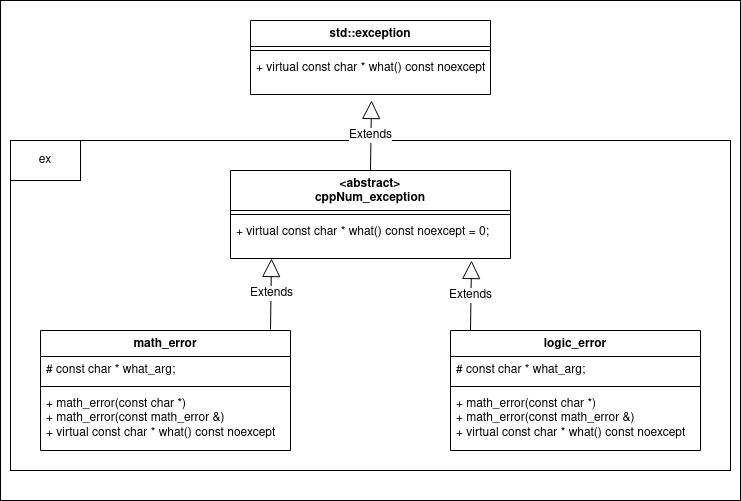

The diagram above was exported from draw.io. Its source (the exported page's mxGraphModel, read from the mxfile embedded in the PNG):
<mxGraphModel dx="1434" dy="1760" grid="1" gridSize="10" guides="1" tooltips="1" connect="1" arrows="1" fold="1" page="1" pageScale="1" pageWidth="850" pageHeight="1100" math="0" shadow="0">
  <root>
    <mxCell id="0" />
    <mxCell id="1" parent="0" />
    <mxCell id="N11lJJfhze4NbtGsqYz--23" value="" style="html=1;whiteSpace=wrap;fontSize=12;" parent="1" vertex="1">
      <mxGeometry x="70" y="-80" width="740" height="500" as="geometry" />
    </mxCell>
    <mxCell id="N11lJJfhze4NbtGsqYz--24" value="" style="html=1;whiteSpace=wrap;align=left;fontSize=12;" parent="1" vertex="1">
      <mxGeometry x="80" y="60" width="720" height="330" as="geometry" />
    </mxCell>
    <mxCell id="N11lJJfhze4NbtGsqYz--1" value="&lt;div style=&quot;font-size: 12px;&quot;&gt;&amp;lt;abstract&amp;gt;&lt;/div&gt;cppNum_exception" style="swimlane;fontStyle=1;align=center;verticalAlign=top;childLayout=stackLayout;horizontal=1;startSize=40;horizontalStack=0;resizeParent=1;resizeParentMax=0;resizeLast=0;collapsible=1;marginBottom=0;whiteSpace=wrap;html=1;fontSize=12;" parent="1" vertex="1">
      <mxGeometry x="300" y="90" width="280" height="88" as="geometry" />
    </mxCell>
    <mxCell id="N11lJJfhze4NbtGsqYz--3" value="" style="line;strokeWidth=1;fillColor=none;align=left;verticalAlign=middle;spacingTop=-1;spacingLeft=3;spacingRight=3;rotatable=0;labelPosition=right;points=[];portConstraint=eastwest;strokeColor=inherit;fontSize=12;" parent="N11lJJfhze4NbtGsqYz--1" vertex="1">
      <mxGeometry y="40" width="280" height="8" as="geometry" />
    </mxCell>
    <mxCell id="N11lJJfhze4NbtGsqYz--4" value="+ virtual const char * what() const noexcept = 0;" style="text;strokeColor=none;fillColor=none;align=left;verticalAlign=top;spacingLeft=4;spacingRight=4;overflow=hidden;rotatable=0;points=[[0,0.5],[1,0.5]];portConstraint=eastwest;whiteSpace=wrap;html=1;fontSize=12;" parent="N11lJJfhze4NbtGsqYz--1" vertex="1">
      <mxGeometry y="48" width="280" height="40" as="geometry" />
    </mxCell>
    <mxCell id="N11lJJfhze4NbtGsqYz--5" value="math_error" style="swimlane;fontStyle=1;align=center;verticalAlign=top;childLayout=stackLayout;horizontal=1;startSize=26;horizontalStack=0;resizeParent=1;resizeParentMax=0;resizeLast=0;collapsible=1;marginBottom=0;whiteSpace=wrap;html=1;fontSize=12;" parent="1" vertex="1">
      <mxGeometry x="110" y="250" width="250" height="120" as="geometry" />
    </mxCell>
    <mxCell id="N11lJJfhze4NbtGsqYz--6" value="# const char * what_arg;" style="text;strokeColor=none;fillColor=none;align=left;verticalAlign=top;spacingLeft=4;spacingRight=4;overflow=hidden;rotatable=0;points=[[0,0.5],[1,0.5]];portConstraint=eastwest;whiteSpace=wrap;html=1;fontSize=12;" parent="N11lJJfhze4NbtGsqYz--5" vertex="1">
      <mxGeometry y="26" width="250" height="26" as="geometry" />
    </mxCell>
    <mxCell id="N11lJJfhze4NbtGsqYz--7" value="" style="line;strokeWidth=1;fillColor=none;align=left;verticalAlign=middle;spacingTop=-1;spacingLeft=3;spacingRight=3;rotatable=0;labelPosition=right;points=[];portConstraint=eastwest;strokeColor=inherit;fontSize=12;" parent="N11lJJfhze4NbtGsqYz--5" vertex="1">
      <mxGeometry y="52" width="250" height="8" as="geometry" />
    </mxCell>
    <mxCell id="N11lJJfhze4NbtGsqYz--8" value="+ math_error(const char *)&lt;div style=&quot;font-size: 12px;&quot;&gt;+ math_error(const math_error &amp;amp;)&lt;/div&gt;&lt;div style=&quot;font-size: 12px;&quot;&gt;+ virtual const char * what() const noexcept&lt;/div&gt;" style="text;strokeColor=none;fillColor=none;align=left;verticalAlign=top;spacingLeft=4;spacingRight=4;overflow=hidden;rotatable=0;points=[[0,0.5],[1,0.5]];portConstraint=eastwest;whiteSpace=wrap;html=1;fontSize=12;" parent="N11lJJfhze4NbtGsqYz--5" vertex="1">
      <mxGeometry y="60" width="250" height="60" as="geometry" />
    </mxCell>
    <mxCell id="N11lJJfhze4NbtGsqYz--9" value="logic_error" style="swimlane;fontStyle=1;align=center;verticalAlign=top;childLayout=stackLayout;horizontal=1;startSize=26;horizontalStack=0;resizeParent=1;resizeParentMax=0;resizeLast=0;collapsible=1;marginBottom=0;whiteSpace=wrap;html=1;fontSize=12;" parent="1" vertex="1">
      <mxGeometry x="520" y="250" width="250" height="120" as="geometry" />
    </mxCell>
    <mxCell id="N11lJJfhze4NbtGsqYz--10" value="# const char * what_arg;" style="text;strokeColor=none;fillColor=none;align=left;verticalAlign=top;spacingLeft=4;spacingRight=4;overflow=hidden;rotatable=0;points=[[0,0.5],[1,0.5]];portConstraint=eastwest;whiteSpace=wrap;html=1;fontSize=12;" parent="N11lJJfhze4NbtGsqYz--9" vertex="1">
      <mxGeometry y="26" width="250" height="26" as="geometry" />
    </mxCell>
    <mxCell id="N11lJJfhze4NbtGsqYz--11" value="" style="line;strokeWidth=1;fillColor=none;align=left;verticalAlign=middle;spacingTop=-1;spacingLeft=3;spacingRight=3;rotatable=0;labelPosition=right;points=[];portConstraint=eastwest;strokeColor=inherit;fontSize=12;" parent="N11lJJfhze4NbtGsqYz--9" vertex="1">
      <mxGeometry y="52" width="250" height="8" as="geometry" />
    </mxCell>
    <mxCell id="N11lJJfhze4NbtGsqYz--12" value="+ math_error(const char *)&lt;div style=&quot;font-size: 12px;&quot;&gt;+ math_error(const math_error &amp;amp;)&lt;/div&gt;&lt;div style=&quot;font-size: 12px;&quot;&gt;+ virtual const char * what() const noexcept&lt;/div&gt;" style="text;strokeColor=none;fillColor=none;align=left;verticalAlign=top;spacingLeft=4;spacingRight=4;overflow=hidden;rotatable=0;points=[[0,0.5],[1,0.5]];portConstraint=eastwest;whiteSpace=wrap;html=1;fontSize=12;" parent="N11lJJfhze4NbtGsqYz--9" vertex="1">
      <mxGeometry y="60" width="250" height="60" as="geometry" />
    </mxCell>
    <mxCell id="N11lJJfhze4NbtGsqYz--13" value="Extends" style="endArrow=block;endSize=16;endFill=0;html=1;rounded=0;exitX=0.928;exitY=-0.033;exitDx=0;exitDy=0;exitPerimeter=0;fontSize=12;" parent="1" edge="1">
      <mxGeometry width="160" relative="1" as="geometry">
        <mxPoint x="340" y="249.03999999999996" as="sourcePoint" />
        <mxPoint x="341" y="178" as="targetPoint" />
      </mxGeometry>
    </mxCell>
    <mxCell id="N11lJJfhze4NbtGsqYz--14" value="Extends" style="endArrow=block;endSize=16;endFill=0;html=1;rounded=0;exitX=0.928;exitY=-0.033;exitDx=0;exitDy=0;exitPerimeter=0;fontSize=12;" parent="1" edge="1">
      <mxGeometry width="160" relative="1" as="geometry">
        <mxPoint x="540" y="250" as="sourcePoint" />
        <mxPoint x="541" y="180" as="targetPoint" />
      </mxGeometry>
    </mxCell>
    <mxCell id="N11lJJfhze4NbtGsqYz--16" value="std::exception" style="swimlane;fontStyle=1;align=center;verticalAlign=top;childLayout=stackLayout;horizontal=1;startSize=26;horizontalStack=0;resizeParent=1;resizeParentMax=0;resizeLast=0;collapsible=1;marginBottom=0;whiteSpace=wrap;html=1;fontSize=12;" parent="1" vertex="1">
      <mxGeometry x="320" y="-60" width="240" height="74" as="geometry" />
    </mxCell>
    <mxCell id="N11lJJfhze4NbtGsqYz--18" value="" style="line;strokeWidth=1;fillColor=none;align=left;verticalAlign=middle;spacingTop=-1;spacingLeft=3;spacingRight=3;rotatable=0;labelPosition=right;points=[];portConstraint=eastwest;strokeColor=inherit;fontSize=12;" parent="N11lJJfhze4NbtGsqYz--16" vertex="1">
      <mxGeometry y="26" width="240" height="8" as="geometry" />
    </mxCell>
    <mxCell id="N11lJJfhze4NbtGsqYz--19" value="+ virtual const char * what() const noexcept" style="text;strokeColor=none;fillColor=none;align=left;verticalAlign=top;spacingLeft=4;spacingRight=4;overflow=hidden;rotatable=0;points=[[0,0.5],[1,0.5]];portConstraint=eastwest;whiteSpace=wrap;html=1;fontSize=12;" parent="N11lJJfhze4NbtGsqYz--16" vertex="1">
      <mxGeometry y="34" width="240" height="40" as="geometry" />
    </mxCell>
    <mxCell id="N11lJJfhze4NbtGsqYz--20" value="Extends" style="endArrow=block;endSize=16;endFill=0;html=1;rounded=0;exitX=0.928;exitY=-0.033;exitDx=0;exitDy=0;exitPerimeter=0;fontSize=12;" parent="1" edge="1">
      <mxGeometry width="160" relative="1" as="geometry">
        <mxPoint x="440" y="90" as="sourcePoint" />
        <mxPoint x="441" y="20" as="targetPoint" />
      </mxGeometry>
    </mxCell>
    <mxCell id="N11lJJfhze4NbtGsqYz--25" value="&lt;font style=&quot;font-size: 12px;&quot;&gt;ex&lt;/font&gt;" style="html=1;whiteSpace=wrap;fontSize=12;" parent="1" vertex="1">
      <mxGeometry x="80" y="60" width="70" height="40" as="geometry" />
    </mxCell>
  </root>
</mxGraphModel>